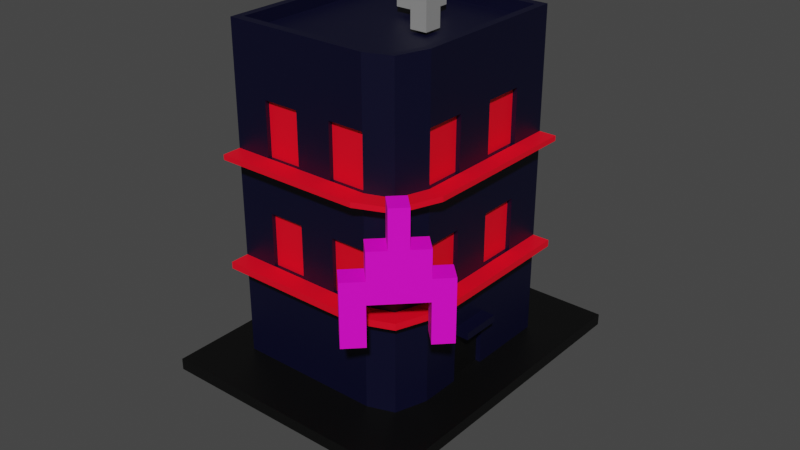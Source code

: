 # Source: building17.blend  (saved by Blender 2.83.19; exported with 4.5.12 LTS)
import bpy
from mathutils import Matrix  # noqa: F401  (used for matrix-valued properties, if any)

bpy.ops.wm.read_factory_settings(use_empty=True)
scene = bpy.context.scene
scene.name = 'Scene'

# ---- collections
col_collection = bpy.data.collections.new('Collection'); scene.collection.children.link(col_collection)

# ---- materials (node trees are filled in below, after node groups)
mat_material_001 = bpy.data.materials.new('Material.001')
mat_material_001.use_transparent_shadow = False
mat_material_003 = bpy.data.materials.new('Material.003')
mat_material_003.use_transparent_shadow = False
mat_material_004 = bpy.data.materials.new('Material.004')
mat_material_004.use_transparent_shadow = False
mat_material_005 = bpy.data.materials.new('Material.005')
mat_material_005.use_transparent_shadow = False
mat_material_006 = bpy.data.materials.new('Material.006')
mat_material_006.use_transparent_shadow = False

# ---- material node trees
mat_material_001.use_nodes = True; mat_material_001.node_tree.nodes.clear()
_N = mat_material_001.node_tree.nodes; _L = mat_material_001.node_tree.links
n0 = _N.new('ShaderNodeBsdfPrincipled'); n0.name = 'Principled BSDF'; n0.location = (10, 300)
n0.distribution = 'GGX'
n0.subsurface_method = 'BURLEY'
n0.inputs[0].default_value = (7.743e-06, 0.000253, 0.01739, 1.0)
n0.inputs[3].default_value = 1.45
n0.inputs[27].default_value = (0.0, 0.0, 0.0, 1.0)
n0.inputs[28].default_value = 1.0
n1 = _N.new('ShaderNodeOutputMaterial'); n1.name = 'Material Output'; n1.location = (300, 300)
_L.new(n0.outputs[0], n1.inputs[0])
n1.is_active_output = True
mat_material_003.use_nodes = True; mat_material_003.node_tree.nodes.clear()
_N = mat_material_003.node_tree.nodes; _L = mat_material_003.node_tree.links
n0 = _N.new('ShaderNodeBsdfPrincipled'); n0.name = 'Principled BSDF'; n0.location = (10, 300)
n0.distribution = 'GGX'
n0.subsurface_method = 'BURLEY'
n0.inputs[0].default_value = (1.0, 0.0, 0.01666, 1.0)
n0.inputs[3].default_value = 1.45
n0.inputs[27].default_value = (0.0, 0.0, 0.0, 1.0)
n0.inputs[28].default_value = 1.0
n1 = _N.new('ShaderNodeOutputMaterial'); n1.name = 'Material Output'; n1.location = (300, 300)
_L.new(n0.outputs[0], n1.inputs[0])
n1.is_active_output = True
mat_material_004.use_nodes = True; mat_material_004.node_tree.nodes.clear()
_N = mat_material_004.node_tree.nodes; _L = mat_material_004.node_tree.links
n0 = _N.new('ShaderNodeBsdfPrincipled'); n0.name = 'Principled BSDF'; n0.location = (10, 300)
n0.distribution = 'GGX'
n0.subsurface_method = 'BURLEY'
n0.inputs[0].default_value = (1.0, 0.0, 0.7532, 1.0)
n0.inputs[3].default_value = 1.45
n0.inputs[27].default_value = (0.0, 0.0, 0.0, 1.0)
n0.inputs[28].default_value = 1.0
n1 = _N.new('ShaderNodeOutputMaterial'); n1.name = 'Material Output'; n1.location = (300, 300)
_L.new(n0.outputs[0], n1.inputs[0])
n1.is_active_output = True
mat_material_005.use_nodes = True; mat_material_005.node_tree.nodes.clear()
_N = mat_material_005.node_tree.nodes; _L = mat_material_005.node_tree.links
n0 = _N.new('ShaderNodeBsdfPrincipled'); n0.name = 'Principled BSDF'; n0.location = (10, 300)
n0.distribution = 'GGX'
n0.subsurface_method = 'BURLEY'
n0.inputs[0].default_value = (0.0, 0.0, 0.0, 1.0)
n0.inputs[3].default_value = 1.45
n0.inputs[27].default_value = (0.0, 0.0, 0.0, 1.0)
n0.inputs[28].default_value = 1.0
n1 = _N.new('ShaderNodeOutputMaterial'); n1.name = 'Material Output'; n1.location = (300, 300)
_L.new(n0.outputs[0], n1.inputs[0])
n1.is_active_output = True
mat_material_006.use_nodes = True; mat_material_006.node_tree.nodes.clear()
_N = mat_material_006.node_tree.nodes; _L = mat_material_006.node_tree.links
n0 = _N.new('ShaderNodeBsdfPrincipled'); n0.name = 'Principled BSDF'; n0.location = (10, 300)
n0.distribution = 'GGX'
n0.subsurface_method = 'BURLEY'
n0.inputs[0].default_value = (0.281, 0.281, 0.281, 1.0)
n0.inputs[3].default_value = 1.45
n0.inputs[27].default_value = (0.0, 0.0, 0.0, 1.0)
n0.inputs[28].default_value = 1.0
n1 = _N.new('ShaderNodeOutputMaterial'); n1.name = 'Material Output'; n1.location = (300, 300)
_L.new(n0.outputs[0], n1.inputs[0])
n1.is_active_output = True

# ---- world
world_world = bpy.data.worlds.new('World'); scene.world = world_world
world_world.use_nodes = True; world_world.node_tree.nodes.clear()
_N = world_world.node_tree.nodes; _L = world_world.node_tree.links
n0 = _N.new('ShaderNodeOutputWorld'); n0.name = 'World Output'; n0.location = (300, 300)
n1 = _N.new('ShaderNodeBackground'); n1.name = 'Background'; n1.location = (10, 300)
n1.inputs[0].default_value = (0.05088, 0.05088, 0.05088, 1.0)
_L.new(n1.outputs[0], n0.inputs[0])
n0.is_active_output = True
world_world.color = (0.05088, 0.05088, 0.05088)
world_world.use_sun_shadow = False
world_world.sun_shadow_jitter_overblur = 0.0

# ---- meshes
me_cube_005 = bpy.data.meshes.new('Cube.005')
me_cube_005.from_pydata([(-1.438, 1.556, -1.054), (-1.438, -1.652, -1.054), (-1.438, 1.556, -0.9815), (1.469, 1.556, -1.054), (-0.422, 0.4346, -1.703), (-0.422, -0.5303, -1.703), (0.4526, 0.4346, -1.703), (0.4526, -0.5303, -1.703), (1.469, -1.652, -1.054), (1.469, -1.652, -0.9815), (-1.438, -1.652, -0.9815), (1.469, 1.556, -0.9815), (0.6393, 1.367, -0.1353), (0.6393, 1.367, 0.0002599), (0.8086, 1.215, -0.1353), (0.8086, 1.215, 0.0002599), (0.8086, 1.519, -0.1353), (0.8086, 1.519, 0.0002599), (0.9779, 1.367, -0.1353), (0.9779, 1.367, 0.0002599), (1.377, 0.7042, 0.0002599), (1.377, 0.7042, -0.1353), (1.546, 0.8562, -0.1353), (1.546, 0.8562, 0.0002599), (1.39, 0.9968, 0.0002599), (1.22, 0.8448, 0.0002599), (1.22, 0.8448, -0.1353), (1.39, 0.9968, -0.1353), (0.8086, 1.215, -0.3852), (0.6393, 1.367, -0.3852), (0.9779, 1.367, -0.3852), (0.8086, 1.519, -0.3852), (1.546, 0.8562, -0.3852), (1.377, 0.7042, -0.3852), (1.39, 0.9968, -0.3852), (1.22, 0.8448, -0.3852), (1.083, 0.968, 0.0002599), (0.9459, 1.091, 0.0002599), (1.083, 0.968, -0.1353), (0.9459, 1.091, -0.1353), (1.115, 1.243, -0.1353), (1.252, 1.12, -0.1353), (0.8086, 1.215, 0.1672), (0.9779, 1.367, 0.1672), (0.9459, 1.091, 0.1672), (1.252, 1.12, 0.1672), (1.39, 0.9968, 0.1672), (1.22, 0.8448, 0.1672), (1.083, 0.968, 0.1672), (1.115, 1.243, 0.1672), (1.083, 0.968, 0.3982), (0.9459, 1.091, 0.3982), (1.115, 1.243, 0.3982), (1.252, 1.12, 0.3982), (1.071, 0.9792, -0.01206), (0.9583, 1.08, -0.01206), (1.071, 0.9792, -0.123), (0.9583, 1.08, -0.123), (-1.0, -1.0, 1.0), (-1.0, 1.0, 1.0), (1.0, -1.0, 1.0), (0.8848, 0.9103, 1.0), (-1.0, -0.6, 1.0), (-1.0, -0.2, 1.0), (-1.0, 0.2, 1.0), (-1.0, 0.6, 1.0), (1.0, 0.6, 1.0), (1.0, 0.2, 1.0), (1.0, -0.2, 1.0), (1.0, -0.6, 1.0), (-0.6, 1.0, 1.0), (-0.2, 1.0, 1.0), (0.2, 1.0, 1.0), (0.6, 1.0, 1.0), (0.6, -1.0, 1.0), (0.2, -1.0, 1.0), (-0.2, -1.0, 1.0), (-0.6, -1.0, 1.0), (0.2, 0.6, 1.0), (0.2, 0.2, 1.0), (0.6, 0.2, 1.0), (-0.6, -0.2, 1.0), (-0.2, -0.2, 1.0), (0.2, -0.2, 1.0), (0.6, -0.2, 1.0), (-0.2, -0.6, 1.0), (0.2, -0.6, 1.0), (-1.0, -1.0, -0.6667), (-1.0, -1.0, -0.3333), (-1.0, -1.0, 2.98e-08), (-1.0, -1.0, 0.3333), (-1.0, -1.0, 0.6667), (-1.0, 1.0, 0.6667), (-1.0, 1.0, 0.3333), (-1.0, 1.0, -2.98e-08), (-1.0, 1.0, -0.3333), (-1.0, 1.0, -0.6667), (0.8848, 0.9103, 0.6667), (0.8848, 0.9103, 0.3333), (0.8848, 0.9103, -2.98e-08), (0.8848, 0.9103, -0.3333), (0.8848, 0.9103, -0.6667), (1.0, -1.0, 0.6667), (1.0, -1.0, 0.3333), (1.0, -1.0, -2.98e-08), (1.0, -1.0, -0.3333), (1.0, -1.0, -0.6667), (1.0, 0.6, 0.6667), (1.0, 0.6, 0.3333), (1.0, 0.6, -2.98e-08), (1.0, 0.6, -0.3333), (1.0, 0.6, -0.6667), (1.0, 0.2, 0.6667), (1.0, 0.2, 0.3333), (1.0, 0.2, -2.98e-08), (1.0, 0.2, -0.3333), (1.0, 0.2, -0.6667), (1.0, -0.2, 0.6667), (1.0, -0.2, 0.3333), (1.0, -0.2, -2.98e-08), (1.0, -0.2, -0.3333), (1.0, -0.2, -0.6667), (1.0, -0.6, 0.6667), (1.0, -0.6, 0.3333), (1.0, -0.6, -2.98e-08), (1.0, -0.6, -0.3333), (0.6, -1.0, 0.6667), (0.6, -1.0, 0.3333), (0.6, -1.0, -2.98e-08), (0.6, -1.0, -0.3333), (0.2, -1.0, 0.6667), (0.2, -1.0, 0.3333), (0.2, -1.0, -2.98e-08), (0.2, -1.0, -0.3333), (0.2, -1.0, -0.6667), (-0.2, -1.0, 0.6667), (-0.2, -1.0, 0.3333), (-0.2, -1.0, -2.98e-08), (-0.2, -1.0, -0.3333), (-0.2, -1.0, -0.6667), (-0.6, -1.0, 0.6667), (-0.6, -1.0, 0.3333), (-0.6, -1.0, -2.98e-08), (-0.6, -1.0, -0.3333), (-0.6, 1.0, 0.6667), (-0.6, 1.0, 0.3333), (-0.6, 1.0, -2.98e-08), (-0.6, 1.0, -0.3333), (-0.2, 1.0, 0.6667), (-0.2, 1.0, 0.3333), (-0.2, 1.0, -2.98e-08), (-0.2, 1.0, -0.3333), (0.2, 1.0, 0.6667), (0.2, 1.0, 0.3333), (0.2, 1.0, -2.98e-08), (0.2, 1.0, -0.3333), (0.6, 1.0, 0.6667), (0.6, 1.0, 0.3333), (0.6, 1.0, -2.98e-08), (0.6, 1.0, -0.3333), (0.6, 1.0, -0.6667), (-1.0, -1.0, -0.3742), (-1.0, 1.0, -0.3742), (0.8848, 0.9103, -0.3742), (1.0, -1.0, -0.3742), (1.0, 0.6, -0.3742), (1.0, 0.2, -0.3742), (1.0, -0.2, -0.3742), (1.0, -0.6, -0.3742), (0.2, -1.0, -0.3742), (-0.2, -1.0, -0.3742), (-0.6, 1.0, -0.3742), (-0.2, 1.0, -0.3742), (0.2, 1.0, -0.3742), (0.6, 1.0, -0.3742), (-1.0, -1.0, 0.3019), (-1.0, 1.0, 0.3019), (0.8848, 0.9103, 0.3019), (1.0, -1.0, 0.3019), (1.0, 0.6, 0.3019), (1.0, 0.2, 0.3019), (1.0, -0.2, 0.3019), (1.0, -0.6, 0.3019), (0.2, -1.0, 0.3019), (-0.2, -1.0, 0.3019), (-0.6, 1.0, 0.3019), (-0.2, 1.0, 0.3019), (0.2, 1.0, 0.3019), (0.6, 1.0, 0.3019), (0.2, 1.188, -0.3333), (0.6286, 1.186, -0.3333), (0.2, 1.188, 0.3333), (0.6286, 1.186, 0.3333), (-0.2, 1.188, -0.3333), (-0.2, 1.188, 0.3333), (-0.6, 1.188, -0.3333), (-0.6, 1.188, 0.3333), (-1.0, 1.188, -0.3333), (-1.0, 1.188, 0.3333), (1.188, -0.2, -0.3333), (1.188, -0.6, -0.3333), (1.188, -0.2, 0.3333), (1.188, -0.6, 0.3333), (1.188, 0.2, -0.3333), (1.188, 0.2, 0.3333), (1.185, 0.6332, -0.3333), (1.185, 0.6332, 0.3333), (1.014, 1.046, -0.3333), (1.188, -1.0, -0.3333), (1.188, -1.0, 0.3333), (-1.0, 1.188, -0.3742), (1.014, 1.046, -0.3742), (1.188, -1.0, -0.3742), (1.185, 0.6332, -0.3742), (1.188, 0.2, -0.3742), (1.188, -0.2, -0.3742), (1.188, -0.6, -0.3742), (-0.6, 1.188, -0.3742), (-0.2, 1.188, -0.3742), (0.2, 1.188, -0.3742), (0.6286, 1.186, -0.3742), (-1.0, 1.188, 0.3019), (1.188, -1.0, 0.3019), (1.185, 0.6332, 0.3019), (1.188, 0.2, 0.3019), (1.188, -0.2, 0.3019), (1.188, -0.6, 0.3019), (-0.6, 1.188, 0.3019), (-0.2, 1.188, 0.3019), (0.2, 1.188, 0.3019), (0.6286, 1.186, 0.3019), (1.0, -0.9201, 1.0), (-1.0, -0.9201, 1.0), (0.6, -0.9201, 1.0), (0.2, -0.9201, 1.0), (-0.2, -0.9201, 1.0), (-0.6, -0.9201, 1.0), (1.0, -0.9201, -0.3333), (1.0, -0.9201, 0.3333), (1.0, -0.9201, -0.3742), (1.0, -0.9201, 0.3019), (1.188, -0.9201, -0.3333), (1.188, -0.9201, 0.3333), (1.188, -0.9201, -0.3742), (1.188, -0.9201, 0.3019), (-1.0, 0.9178, 1.0), (0.9085, 0.8465, 1.0), (0.6, 0.9178, 1.0), (0.2, 0.9178, 1.0), (-0.2, 0.9178, 1.0), (-0.6, 0.9178, 1.0), (0.9085, 0.8465, -0.6667), (0.9085, 0.8465, -0.3333), (0.9085, 0.8465, -2.98e-08), (0.9085, 0.8465, 0.3333), (0.9085, 0.8465, 0.6667), (0.9085, 0.8465, -0.3742), (0.9085, 0.8465, 0.3019), (1.049, 0.9615, -0.3333), (1.049, 0.9615, 0.3333), (1.049, 0.9615, -0.3742), (1.049, 0.9615, 0.3019), (0.8272, 0.9284, 1.0), (0.9191, 0.6, 1.0), (0.9191, 0.2, 1.0), (0.9191, -0.2, 1.0), (0.9191, -0.6, 1.0), (0.9191, -1.0, 1.0), (0.9191, -1.0, 0.6667), (0.8272, 0.9284, -0.6667), (0.8272, 0.9284, -0.3333), (0.8272, 0.9284, -2.98e-08), (0.8272, 0.9284, 0.3333), (0.8272, 0.9284, 0.6667), (0.8272, 0.9284, -0.3742), (0.8272, 0.9284, 0.3019), (0.9363, 1.075, -0.3333), (0.9363, 1.075, 0.3333), (0.9363, 1.075, -0.3742), (0.9363, 1.075, 0.3019), (0.9191, -0.9201, 1.0), (0.8461, 0.8609, 1.0), (-0.9183, -1.0, 1.0), (-0.9183, 1.0, 1.0), (-0.9183, 0.6, 1.0), (-0.9183, 0.2, 1.0), (-0.9183, -0.2, 1.0), (-0.9183, -0.6, 1.0), (-0.9183, 1.0, -0.3333), (-0.9183, 1.0, 0.3333), (-0.9183, -1.0, 0.6667), (-0.9183, 1.0, -0.3742), (-0.9183, 1.0, 0.3019), (-0.9183, 1.188, -0.3333), (-0.9183, 1.188, 0.3333), (-0.9183, 1.188, -0.3742), (-0.9183, 1.188, 0.3019), (-0.9183, -0.9201, 1.0), (-0.9183, 0.9178, 1.0), (-1.0, 0.9178, 1.075), (-1.0, 1.0, 1.075), (0.8272, 0.9284, 1.075), (0.8848, 0.9103, 1.075), (1.0, -0.9201, 1.075), (1.0, -1.0, 1.075), (-0.9183, -1.0, 1.075), (-1.0, -1.0, 1.075), (-1.0, -0.9201, 1.075), (-1.0, -0.6, 1.075), (-1.0, -0.2, 1.075), (-1.0, 0.2, 1.075), (-1.0, 0.6, 1.075), (0.9085, 0.8465, 1.075), (1.0, 0.6, 1.075), (1.0, 0.2, 1.075), (1.0, -0.2, 1.075), (1.0, -0.6, 1.075), (0.9191, 0.6, 1.075), (0.9191, 0.2, 1.075), (0.9191, -0.2, 1.075), (0.9191, -0.6, 1.075), (-0.9183, 1.0, 1.075), (-0.6, 1.0, 1.075), (-0.2, 1.0, 1.075), (0.2, 1.0, 1.075), (0.6, 1.0, 1.075), (0.9191, -1.0, 1.075), (0.6, -1.0, 1.075), (0.2, -1.0, 1.075), (-0.2, -1.0, 1.075), (-0.6, -1.0, 1.075), (0.6, -0.9201, 1.075), (0.2, -0.9201, 1.075), (-0.2, -0.9201, 1.075), (-0.6, -0.9201, 1.075), (0.9191, -0.9201, 1.075), (-0.9183, -0.9201, 1.075), (0.6, 0.9178, 1.075), (0.2, 0.9178, 1.075), (-0.2, 0.9178, 1.075), (-0.6, 0.9178, 1.075), (0.8461, 0.8609, 1.075), (-0.9183, 0.9178, 1.075), (-0.9183, 0.6, 1.075), (-0.9183, 0.2, 1.075), (-0.9183, -0.2, 1.075), (-0.9183, -0.6, 1.075), (0.9487, 0.6, 0.6667), (0.9487, 0.6, 0.3333), (0.9487, 0.6, -2.98e-08), (0.9487, 0.6, -0.3333), (0.9487, 0.2, 0.6667), (0.9487, 0.2, 0.3333), (0.9487, 0.2, -2.98e-08), (0.9487, 0.2, -0.3333), (0.9487, -0.2, 0.6667), (0.9487, -0.2, 0.3333), (0.9487, -0.2, -2.98e-08), (0.9487, -0.2, -0.3333), (0.9487, -0.6, 0.6667), (0.9487, -0.6, 0.3333), (0.9487, -0.6, -2.98e-08), (0.9487, -0.6, -0.3333), (-0.6, 0.9573, 0.6667), (-0.6, 0.9573, 0.3333), (-0.6, 0.9573, -2.98e-08), (-0.6, 0.9573, -0.3333), (-0.2, 0.9573, 0.6667), (-0.2, 0.9573, 0.3333), (-0.2, 0.9573, -2.98e-08), (-0.2, 0.9573, -0.3333), (0.2, 0.9573, 0.6667), (0.2, 0.9573, 0.3333), (0.2, 0.9573, -2.98e-08), (0.2, 0.9573, -0.3333), (0.6, 0.9573, 0.6667), (0.6, 0.9573, 0.3333), (0.6, 0.9573, -2.98e-08), (0.6, 0.9573, -0.3333), (0.9419, 0.2, -0.6667), (0.9419, -0.2, -0.6667), (-1.0, 1.0, -0.621), (0.8848, 0.9103, -0.621), (1.0, -1.0, -0.621), (1.0, 0.6, -0.621), (1.0, 0.2, -0.621), (1.0, -0.2, -0.621), (0.2, -1.0, -0.621), (-0.2, -1.0, -0.621), (0.6, 1.0, -0.621), (-1.0, -1.0, -0.621), (0.9085, 0.8465, -0.621), (0.8272, 0.9284, -0.621), (1.156, 0.2, -0.621), (1.156, 0.2, -0.6667), (1.156, -0.2, -0.621), (1.156, -0.2, -0.6667), (0.6, -0.9395, 0.6667), (0.6, -0.9395, 0.3333), (0.6, -0.9395, -2.98e-08), (0.6, -0.9395, -0.3333), (0.2, -0.9395, 0.6667), (0.2, -0.9395, 0.3333), (0.2, -0.9395, -2.98e-08), (0.2, -0.9395, -0.3333), (-0.2, -0.9395, 0.6667), (-0.2, -0.9395, 0.3333), (-0.2, -0.9395, -2.98e-08), (-0.2, -0.9395, -0.3333), (-0.6, -0.9395, 0.6667), (-0.6, -0.9395, 0.3333), (-0.6, -0.9395, -2.98e-08), (-0.6, -0.9395, -0.3333), (-0.07712, -0.3229, 1.0), (0.07712, -0.3229, 1.0), (-0.07712, -0.4771, 1.0), (0.07712, -0.4771, 1.0), (-0.07712, -0.3229, 1.044), (0.07712, -0.3229, 1.044), (-0.07712, -0.4771, 1.044), (0.07712, -0.4771, 1.044), (-0.1617, -0.2383, 1.044), (0.1617, -0.2383, 1.044), (-0.1617, -0.5617, 1.044), (0.1617, -0.5617, 1.044), (-0.1617, -0.2383, 1.269), (0.1617, -0.2383, 1.269), (-0.1617, -0.5617, 1.269), (0.1617, -0.5617, 1.269), (0.3533, 0.04669, 1.0), (0.4467, 0.04669, 1.0), (0.3533, -0.04669, 1.0), (0.4467, -0.04669, 1.0), (0.3533, 0.04669, 1.018), (0.4467, 0.04669, 1.018), (0.3533, -0.04669, 1.018), (0.4467, -0.04669, 1.018), (0.3076, 0.09241, 1.018), (0.4924, 0.09241, 1.018), (0.3076, -0.09241, 1.018), (0.4924, -0.09241, 1.018), (0.3076, 0.09241, 1.287), (0.4924, 0.09241, 1.287), (0.3076, -0.09241, 1.287), (0.4924, -0.09241, 1.287), (0.9833, 1.058, 0.3333), (1.025, 1.02, 0.3333), (1.006, 1.037, 0.3333), (1.025, 1.02, 0.3019), (1.006, 1.037, 0.3019), (0.9833, 1.058, 0.3019), (0.7992, 0.9372, -0.01206), (0.8272, 0.9284, -0.01206), (0.8848, 0.9103, -0.01206), (0.7992, 0.9372, -0.123), (0.8272, 0.9284, -0.123), (0.9121, 0.8368, -0.01206), (0.9085, 0.8465, -0.01206), (0.9121, 0.8368, -0.123), (0.9085, 0.8465, -0.123), (0.8848, 0.9103, -0.123), (1.0, 0.2, -0.9815), (1.0, 0.6, -0.9815), (1.0, -0.6, -0.9815), (1.0, -0.2, -0.9815), (1.0, -1.0, -0.9815), (0.9191, -1.0, -0.9815), (0.9419, 0.2, -0.9815), (1.0, -0.9201, -0.9815), (0.9085, 0.8465, -0.9815), (0.9419, -0.2, -0.9815), (0.8848, 0.9103, -0.9815), (0.6, -1.0, -0.9815), (0.2, -1.0, -0.9815), (-0.2, -1.0, -0.9815), (-0.6, -1.0, -0.9815), (0.6, 1.0, -0.9815), (0.2, 1.0, -0.9815), (-0.2, 1.0, -0.9815), (0.8272, 0.9284, -0.9815), (-1.0, 0.6, -0.9815), (-1.0, 0.2, -0.9815), (-1.0, -0.2, -0.9815), (-1.0, -0.6, -0.9815), (-1.0, -0.9201, -0.9815), (-1.0, -1.0, -0.9815), (-0.9183, -1.0, -0.9815), (-0.6, 1.0, -0.9815), (-0.9183, 1.0, -0.9815), (-1.0, 0.9178, -0.9815), (-1.0, 1.0, -0.9815)], [], [(0, 4, 5, 1), (0, 1, 10, 2), (3, 0, 2, 11), (3, 6, 4, 0), (5, 4, 6, 7), (8, 7, 6, 3), (1, 5, 7, 8), (1, 8, 9, 10), (8, 3, 11, 9), (9, 11, 462, 461, 467, 470, 464, 463, 468, 465, 466, 472, 473, 474, 475, 486, 485, 10), (25, 20, 23, 24), (22, 23, 20, 21, 33, 32), (19, 17, 13, 15), (288, 147, 151, 155, 159, 190, 189, 193, 195, 293, 197, 95), (15, 42, 43, 19), (28, 29, 31, 30), (34, 32, 33, 35), (14, 28, 30, 18), (27, 34, 35, 26), (12, 13, 17, 16, 31, 29), (21, 20, 25, 36, 38, 26, 35, 33), (38, 56, 57, 39), (16, 17, 19, 43, 49, 52, 53, 45, 46, 24, 23, 22, 32, 34, 27, 41, 40, 18, 30, 31), (48, 47, 46, 45), (42, 44, 49, 43), (45, 53, 50, 48), (24, 46, 47, 25), (15, 13, 12, 29, 28, 14, 39, 37), (51, 50, 53, 52), (48, 50, 446, 448, 449, 450, 51, 44), (44, 51, 52, 49), (57, 454, 451, 55), (37, 55, 54, 36), (39, 57, 55, 37), (36, 54, 56, 38), (55, 451, 452, 453, 457, 456, 54), (54, 456, 458, 56), (56, 458, 459, 460, 455, 454, 57), (98, 97, 61, 246, 255, 254), (69, 68, 67, 66, 313, 314, 315, 316, 303, 304, 60, 231), (82, 85, 415, 413), (245, 59, 92, 93, 176, 94, 95, 162, 381, 96, 490, 489, 480, 481, 482, 483, 484, 485, 87, 390, 161, 88, 89, 175, 90, 91, 58, 232, 62, 63, 64, 65), (83, 84, 432, 431), (266, 265, 264, 80, 84, 83, 86, 234, 233, 280), (247, 281, 341, 337), (281, 263, 317, 341), (144, 148, 367, 363), (153, 152, 371, 372), (149, 145, 364, 368), (158, 159, 378, 377), (137, 142, 411, 407), (143, 138, 408, 412), (140, 141, 410, 409), (127, 126, 397, 398), (107, 112, 351, 347), (120, 119, 357, 358), (256, 163, 211, 260), (257, 177, 449, 448, 261), (158, 188, 275, 271, 452, 451, 454, 455, 270, 159), (113, 108, 348, 352), (109, 114, 353, 349), (99, 177, 257, 253, 457, 453), (188, 187, 186, 185, 292, 176, 221, 296, 227, 228, 229, 230), (191, 192, 230, 229, 228, 227, 296, 221, 198, 294, 196, 194), (270, 455, 460, 100), (157, 156, 73, 262, 273, 272), (260, 258, 205, 213), (261, 259, 206, 223), (167, 166, 165, 213, 214, 215, 216, 243, 212, 164, 239, 168), (181, 180, 179, 223, 224, 225, 226, 244, 222, 178, 240, 182), (278, 276, 207, 211), (279, 277, 445, 450), (199, 200, 241, 208, 212, 243, 216, 215, 214, 213, 205, 203), (176, 93, 198, 221), (162, 95, 197, 210), (201, 202, 242, 209, 222, 244, 226, 225, 224, 223, 206, 204), (103, 178, 222, 209), (252, 110, 205, 258), (105, 164, 212, 208), (270, 100, 207, 276), (254, 108, 206, 259), (272, 98, 447, 445, 277), (275, 188, 230, 279), (274, 174, 220, 278), (189, 190, 220, 219, 218, 217, 295, 210, 197, 293, 195, 193), (110, 115, 120, 125, 237, 105, 208, 241, 200, 199, 203, 205), (41, 27, 26, 38, 39, 14, 18, 40), (108, 113, 118, 123, 238, 103, 209, 242, 202, 201, 204, 206), (291, 171, 172, 173, 174, 389, 160, 476, 477, 478, 487, 488, 490, 96, 381, 162), (82, 81, 286, 287, 297, 236, 235, 234, 86, 85), (98, 254, 259, 446, 447), (100, 252, 258, 207), (211, 207, 258, 260), (271, 275, 177, 99, 453, 452), (255, 246, 66, 107, 108, 254), (100, 460, 459, 252), (179, 257, 261, 223), (165, 256, 260, 213), (283, 59, 300, 321, 322, 323, 324, 325, 73, 72, 71, 70), (264, 265, 266, 280, 335, 320, 319, 318, 317, 263), (163, 274, 278, 211), (177, 275, 279, 450, 449), (157, 272, 277, 192), (159, 270, 276, 190), (230, 192, 277, 279), (220, 190, 276, 278), (389, 174, 274, 392, 269, 479, 476, 160), (273, 262, 61, 97, 98, 272), (170, 138, 143, 142, 137, 184, 136, 141, 140, 290, 91, 90, 175, 89, 88, 161, 390, 87, 485, 486, 475, 474, 139, 388), (289, 145, 149, 153, 157, 192, 191, 194, 196, 294, 198, 93), (174, 173, 172, 171, 291, 162, 210, 295, 217, 218, 219, 220), (129, 133, 169, 387, 134, 473, 472, 466, 465, 106, 383, 164, 105, 104, 178, 103, 102, 268, 126, 127, 131, 183, 132, 128), (231, 60, 102, 103, 238, 123, 122, 117, 118, 113, 112, 107, 66, 67, 68, 69), (80, 264, 263, 281, 247, 248, 78, 79), (262, 73, 325, 301), (336, 307, 306, 305, 330, 329, 328, 327, 326, 304, 303, 335, 331, 332, 333, 334), (248, 247, 337, 338, 339, 340, 342, 298, 250, 249), (301, 325, 337, 341), (302, 301, 341, 312), (320, 335, 303, 316, 315, 314, 313, 317, 318, 319), (312, 341, 317, 313), (236, 297, 336, 334, 333, 332, 331, 335, 280, 233, 234, 235), (61, 262, 301, 302), (76, 75, 74, 267, 60, 304, 326, 327, 328, 329, 330, 305, 306, 58, 282, 77), (246, 61, 302, 312), (287, 286, 285, 284, 298, 342, 343, 344, 345, 346, 336, 297), (342, 299, 311, 310, 309, 308, 307, 336, 346, 345, 344, 343), (66, 246, 312, 313), (323, 322, 321, 300, 299, 342, 340, 339, 338, 337, 325, 324), (63, 62, 232, 58, 306, 307, 308, 309, 310, 311, 299, 300, 59, 245, 65, 64), (358, 357, 361, 362), (356, 355, 359, 360), (350, 349, 353, 354), (348, 347, 351, 352), (112, 113, 352, 351), (125, 120, 358, 362), (114, 115, 354, 353), (108, 107, 347, 348), (122, 123, 360, 359), (119, 124, 361, 357), (123, 118, 356, 360), (115, 110, 350, 354), (110, 109, 349, 350), (124, 125, 362, 361), (117, 122, 359, 355), (118, 117, 355, 356), (374, 373, 377, 378), (372, 371, 375, 376), (366, 365, 369, 370), (364, 363, 367, 368), (155, 154, 373, 374), (148, 149, 368, 367), (159, 155, 374, 378), (154, 158, 377, 373), (150, 151, 370, 369), (157, 153, 372, 376), (145, 144, 363, 364), (156, 157, 376, 375), (151, 147, 366, 370), (152, 156, 375, 371), (146, 150, 369, 365), (147, 146, 365, 366), (121, 464, 470, 380), (116, 121, 380, 379), (116, 385, 393, 394), (394, 393, 395, 396), (385, 386, 395, 393), (386, 121, 396, 395), (121, 116, 394, 396), (408, 407, 411, 412), (406, 405, 409, 410), (400, 399, 403, 404), (398, 397, 401, 402), (129, 128, 399, 400), (142, 143, 412, 411), (136, 135, 405, 406), (141, 136, 406, 410), (133, 129, 400, 404), (135, 140, 409, 405), (128, 132, 403, 399), (138, 137, 407, 408), (130, 131, 402, 401), (131, 127, 398, 402), (126, 130, 401, 397), (132, 133, 404, 403), (416, 414, 418, 420), (86, 83, 414, 416), (85, 86, 416, 415), (83, 82, 413, 414), (417, 419, 423, 421), (414, 413, 417, 418), (413, 415, 419, 417), (415, 416, 420, 419), (423, 424, 428, 427), (419, 420, 424, 423), (420, 418, 422, 424), (418, 417, 421, 422), (426, 425, 427, 428), (424, 422, 426, 428), (422, 421, 425, 426), (421, 423, 427, 425), (429, 431, 435, 433), (79, 83, 431, 429), (80, 79, 429, 430), (84, 80, 430, 432), (436, 434, 438, 440), (431, 432, 436, 435), (432, 430, 434, 436), (430, 429, 433, 434), (440, 438, 442, 444), (434, 433, 437, 438), (433, 435, 439, 437), (435, 436, 440, 439), (442, 441, 443, 444), (438, 437, 441, 442), (437, 439, 443, 441), (439, 440, 444, 443), (448, 446, 259, 261), (51, 450, 445, 447, 446, 50), (467, 461, 116, 379), (392, 274, 163, 382, 101, 471, 479, 269), (283, 70, 71, 72, 73, 156, 152, 153, 149, 148, 144, 145, 289, 93, 92, 59), (382, 163, 256, 391, 251, 469, 471, 101), (391, 256, 165, 384, 111, 462, 469, 251), (252, 459, 458, 456, 457, 253, 257, 179, 109, 110), (239, 164, 383, 106, 465, 468, 463, 464, 121, 386, 385, 116, 461, 462, 111, 384, 165, 166, 167, 168), (470, 467, 379, 380), (10, 485, 484, 483, 482, 481, 480, 489, 490, 488, 487, 478, 477, 476, 479, 471, 469, 462, 11, 2), (151, 150, 146, 147, 288, 95, 94, 176, 292, 185, 186, 187, 188, 158, 154, 155), (115, 114, 109, 179, 180, 181, 182, 240, 178, 104, 105, 237, 125, 124, 119, 120), (48, 44, 42, 15, 37, 36, 25, 47), (82, 83, 79, 78, 248, 249, 250, 298, 284, 285, 286, 81), (169, 133, 132, 183, 131, 130, 126, 268, 102, 60, 267, 74, 75, 76, 77, 282, 58, 91, 290, 140, 135, 136, 184, 137, 138, 170, 388, 139, 474, 473, 134, 387)])
me_cube_005.polygons.foreach_set('material_index', [3, 3, 3, 3, 3, 3, 3, 3, 3, 3, 2, 2, 2, 1, 2, 2, 2, 2, 2, 2, 2, 2, 2, 2, 2, 2, 2, 2, 2, 2, 2, 0, 2, 2, 2, 0, 0, 0, 0, 0, 0, 0, 0, 0, 0, 0, 0, 0, 0, 0, 0, 0, 0, 0, 0, 0, 1, 1, 0, 0, 0, 0, 1, 1, 0, 0, 1, 1, 1, 1, 1, 1, 1, 1, 1, 1, 1, 1, 1, 1, 1, 1, 1, 1, 1, 1, 2, 1, 0, 0, 1, 1, 1, 0, 0, 0, 1, 1, 0, 0, 1, 1, 1, 1, 1, 1, 0, 0, 0, 1, 1, 0, 0, 0, 0, 0, 0, 0, 0, 0, 0, 0, 0, 0, 0, 0, 0, 0, 0, 0, 1, 1, 1, 1, 0, 0, 0, 0, 0, 0, 0, 0, 0, 0, 0, 0, 1, 1, 1, 1, 0, 0, 0, 0, 0, 0, 0, 0, 0, 0, 0, 0, 0, 0, 0, 0, 0, 0, 0, 0, 0, 0, 0, 0, 0, 0, 0, 0, 0, 0, 0, 0, 0, 0, 0, 4, 0, 0, 0, 0, 4, 4, 4, 4, 0, 0, 0, 4, 4, 4, 4, 0, 0, 0, 0, 0, 4, 4, 0, 4, 0, 0, 0, 4, 4, 4, 4, 0, 2, 0, 0, 0, 0, 0, 0, 0, 3, 3, 0, 0, 2, 0, 0])
_uv = me_cube_005.uv_layers.new(name='UVMap')
_uv.uv.foreach_set('vector', [0.375, 0.0, 0.375, 0.0, 0.375, 0.25, 0.375, 0.25, 0.375, 0.0, 0.375, 0.25, 0.625, 0.25, 0.625, 0.0, 0.375, 0.75, 0.375, 1.0, 0.625, 1.0, 0.625, 0.75, 0.375, 0.75, 0.375, 0.75, 0.375, 1.0, 0.375, 1.0, 0.125, 0.5, 0.125, 0.75, 0.375, 0.75, 0.375, 0.5, 0.375, 0.5, 0.375, 0.5, 0.375, 0.75, 0.375, 0.75, 0.375, 0.25, 0.375, 0.25, 0.375, 0.5, 0.375, 0.5, 0.375, 0.25, 0.375, 0.5, 0.625, 0.5, 0.625, 0.25, 0.375, 0.5, 0.375, 0.75, 0.625, 0.75, 0.625, 0.5, 0.625, 0.5, 0.625, 0.75, 0.6653, 0.6755, 0.6653, 0.6443, 0.6703, 0.6443, 0.6703, 0.6131, 0.6653, 0.6131, 0.6653, 0.582, 0.6653, 0.557, 0.6653, 0.5508, 0.6723, 0.5508, 0.6997, 0.5508, 0.7341, 0.5508, 0.7685, 0.5508, 0.8029, 0.5508, 0.8303, 0.5508, 0.8373, 0.5508, 0.875, 0.5, 0.875, 0.5, 0.875, 0.5, 0.625, 0.5, 0.625, 0.5, 0.375, 0.5, 0.625, 0.5, 0.625, 0.25, 0.375, 0.25, 0.375, 0.25, 0.375, 0.5, 0.625, 0.5, 0.625, 0.75, 0.875, 0.75, 0.875, 0.5, 0.4583, 0.2602, 0.4583, 0.3, 0.4583, 0.35, 0.4583, 0.4, 0.4583, 0.45, 0.4583, 0.45, 0.4583, 0.4, 0.4583, 0.35, 0.4583, 0.3, 0.4583, 0.2602, 0.4583, 0.25, 0.4583, 0.25, 0.875, 0.5, 0.875, 0.5, 0.625, 0.5, 0.625, 0.5, 0.125, 0.5, 0.125, 0.75, 0.375, 0.75, 0.375, 0.5, 0.375, 0.5, 0.375, 0.5, 0.125, 0.5, 0.125, 0.5, 0.125, 0.5, 0.125, 0.5, 0.375, 0.5, 0.375, 0.5, 0.375, 0.5, 0.375, 0.5, 0.125, 0.5, 0.125, 0.5, 0.375, 1.0, 0.625, 1.0, 0.625, 0.75, 0.375, 0.75, 0.375, 0.75, 0.375, 1.0, 0.375, 0.25, 0.625, 0.25, 0.625, 0.25, 0.625, 0.25, 0.375, 0.25, 0.375, 0.25, 0.375, 0.25, 0.375, 0.25, 0.125, 0.5, 0.125, 0.5, 0.125, 0.5, 0.125, 0.5, 0.375, 0.75, 0.625, 0.75, 0.625, 0.5, 0.625, 0.5, 0.625, 0.5, 0.625, 0.5, 0.625, 0.5, 0.625, 0.5, 0.625, 0.5, 0.625, 0.5, 0.625, 0.5, 0.375, 0.5, 0.375, 0.5, 0.375, 0.5, 0.375, 0.5, 0.375, 0.5, 0.375, 0.5, 0.375, 0.5, 0.375, 0.5, 0.375, 0.75, 0.875, 0.5, 0.875, 0.5, 0.625, 0.5, 0.625, 0.5, 0.875, 0.5, 0.875, 0.5, 0.625, 0.5, 0.625, 0.5, 0.625, 0.5, 0.625, 0.5, 0.875, 0.5, 0.875, 0.5, 0.625, 0.5, 0.625, 0.5, 0.875, 0.5, 0.875, 0.5, 0.625, 0.25, 0.625, 0.0, 0.375, 0.0, 0.375, 0.0, 0.375, 0.25, 0.375, 0.25, 0.375, 0.25, 0.625, 0.25, 0.875, 0.5, 0.875, 0.5, 0.625, 0.5, 0.625, 0.5, 0.625, 0.25, 0.625, 0.25, 0.625, 0.25, 0.625, 0.25, 0.625, 0.25, 0.625, 0.25, 0.625, 0.25, 0.625, 0.25, 0.875, 0.5, 0.875, 0.5, 0.625, 0.5, 0.625, 0.5, 0.375, 0.25, 0.375, 0.25, 0.625, 0.25, 0.625, 0.25, 0.625, 0.25, 0.625, 0.25, 0.625, 0.25, 0.625, 0.25, 0.375, 0.25, 0.375, 0.25, 0.625, 0.25, 0.625, 0.25, 0.625, 0.25, 0.625, 0.25, 0.375, 0.25, 0.375, 0.25, 0.625, 0.25, 0.625, 0.25, 0.625, 0.25, 0.625, 0.25, 0.625, 0.25, 0.625, 0.25, 0.625, 0.25, 0.625, 0.25, 0.625, 0.25, 0.375, 0.25, 0.375, 0.25, 0.125, 0.5, 0.125, 0.5, 0.125, 0.5, 0.125, 0.5, 0.125, 0.5, 0.125, 0.5, 0.125, 0.5, 0.5417, 0.5, 0.5833, 0.5, 0.625, 0.5, 0.625, 0.5103, 0.5833, 0.5103, 0.5417, 0.5103, 0.625, 0.7, 0.625, 0.65, 0.625, 0.6, 0.625, 0.55, 0.625, 0.55, 0.625, 0.6, 0.625, 0.65, 0.625, 0.7, 0.625, 0.74, 0.625, 0.75, 0.625, 0.75, 0.625, 0.74, 0.775, 0.65, 0.775, 0.7, 0.775, 0.7, 0.775, 0.65, 0.625, 0.2397, 0.625, 0.25, 0.5833, 0.25, 0.5417, 0.25, 0.5377, 0.25, 0.5, 0.25, 0.4583, 0.25, 0.4532, 0.25, 0.4224, 0.25, 0.4167, 0.25, 0.3773, 0.25, 0.3773, 0.2397, 0.3773, 0.2, 0.3773, 0.15, 0.3773, 0.1, 0.3773, 0.05, 0.3773, 0.009983, 0.3773, 0.0, 0.4167, 0.0, 0.4224, 0.0, 0.4532, 0.0, 0.4583, 0.0, 0.5, 0.0, 0.5377, 0.0, 0.5417, 0.0, 0.5833, 0.0, 0.625, 0.0, 0.625, 0.009983, 0.625, 0.05, 0.625, 0.1, 0.625, 0.15, 0.625, 0.2, 0.725, 0.65, 0.675, 0.65, 0.675, 0.65, 0.725, 0.65, 0.6351, 0.7, 0.6351, 0.65, 0.6351, 0.6, 0.675, 0.6, 0.675, 0.65, 0.725, 0.65, 0.725, 0.7, 0.725, 0.74, 0.675, 0.74, 0.6351, 0.74, 0.675, 0.5103, 0.6351, 0.5103, 0.6351, 0.5103, 0.675, 0.5103, 0.6351, 0.5103, 0.6351, 0.55, 0.6351, 0.55, 0.6351, 0.5103, 0.5833, 0.3, 0.5833, 0.35, 0.5833, 0.35, 0.5833, 0.3, 0.5417, 0.4, 0.5833, 0.4, 0.5833, 0.4, 0.5417, 0.4, 0.5417, 0.35, 0.5417, 0.3, 0.5417, 0.3, 0.5417, 0.35, 0.5, 0.45, 0.4583, 0.45, 0.4583, 0.45, 0.5, 0.45, 0.5, 0.9, 0.5, 0.95, 0.5, 0.95, 0.5, 0.9, 0.4583, 0.95, 0.4583, 0.9, 0.4583, 0.9, 0.4583, 0.95, 0.5833, 0.95, 0.5417, 0.95, 0.5417, 0.95, 0.5833, 0.95, 0.5417, 0.8, 0.5833, 0.8, 0.5833, 0.8, 0.5417, 0.8, 0.5833, 0.55, 0.5833, 0.6, 0.5833, 0.6, 0.5833, 0.55, 0.4583, 0.65, 0.5, 0.65, 0.5, 0.65, 0.4583, 0.65, 0.4532, 0.5103, 0.4532, 0.5, 0.4532, 0.5, 0.4532, 0.5103, 0.5377, 0.5103, 0.5377, 0.5, 0.5377, 0.5, 0.5377, 0.5032, 0.5377, 0.5103, 0.5, 0.45, 0.5377, 0.45, 0.5377, 0.4899, 0.5, 0.4899, 0.4985, 0.4899, 0.4985, 0.485, 0.4846, 0.485, 0.4846, 0.4899, 0.4583, 0.4899, 0.4583, 0.45, 0.5417, 0.6, 0.5417, 0.55, 0.5417, 0.55, 0.5417, 0.6, 0.5, 0.55, 0.5, 0.6, 0.5, 0.6, 0.5, 0.55, 0.5, 0.5, 0.5377, 0.5, 0.5377, 0.5103, 0.5, 0.5103, 0.4985, 0.5103, 0.4985, 0.5, 0.5377, 0.45, 0.5377, 0.4, 0.5377, 0.35, 0.5377, 0.3, 0.5377, 0.2602, 0.5377, 0.25, 0.5377, 0.25, 0.5377, 0.2602, 0.5377, 0.3, 0.5377, 0.35, 0.5377, 0.4, 0.5377, 0.45, 0.5417, 0.4, 0.5417, 0.45, 0.5377, 0.45, 0.5377, 0.4, 0.5377, 0.35, 0.5377, 0.3, 0.5377, 0.2602, 0.5377, 0.25, 0.5417, 0.25, 0.5417, 0.2602, 0.5417, 0.3, 0.5417, 0.35, 0.4583, 0.4899, 0.4846, 0.4899, 0.4846, 0.5, 0.4583, 0.5, 0.5417, 0.45, 0.5833, 0.45, 0.625, 0.45, 0.625, 0.4899, 0.5833, 0.4899, 0.5417, 0.4899, 0.4532, 0.5103, 0.4583, 0.5103, 0.4583, 0.55, 0.4532, 0.55, 0.5377, 0.5103, 0.5417, 0.5103, 0.5417, 0.55, 0.5377, 0.55, 0.4532, 0.65, 0.4532, 0.6, 0.4532, 0.55, 0.4532, 0.55, 0.4532, 0.6, 0.4532, 0.65, 0.4532, 0.7, 0.4532, 0.74, 0.4532, 0.75, 0.4532, 0.75, 0.4532, 0.74, 0.4532, 0.7, 0.5377, 0.65, 0.5377, 0.6, 0.5377, 0.55, 0.5377, 0.55, 0.5377, 0.6, 0.5377, 0.65, 0.5377, 0.7, 0.5377, 0.74, 0.5377, 0.75, 0.5377, 0.75, 0.5377, 0.74, 0.5377, 0.7, 0.4532, 0.4899, 0.4583, 0.4899, 0.4583, 0.5, 0.4532, 0.5, 0.5377, 0.4899, 0.5417, 0.4899, 0.5417, 0.496, 0.5377, 0.496, 0.4583, 0.65, 0.4583, 0.7, 0.4583, 0.74, 0.4583, 0.75, 0.4532, 0.75, 0.4532, 0.74, 0.4532, 0.7, 0.4532, 0.65, 0.4532, 0.6, 0.4532, 0.55, 0.4583, 0.55, 0.4583, 0.6, 0.5377, 0.25, 0.5417, 0.25, 0.5417, 0.25, 0.5377, 0.25, 0.4532, 0.25, 0.4583, 0.25, 0.4583, 0.25, 0.4532, 0.25, 0.5417, 0.65, 0.5417, 0.7, 0.5417, 0.74, 0.5417, 0.75, 0.5377, 0.75, 0.5377, 0.74, 0.5377, 0.7, 0.5377, 0.65, 0.5377, 0.6, 0.5377, 0.55, 0.5417, 0.55, 0.5417, 0.6, 0.5417, 0.75, 0.5377, 0.75, 0.5377, 0.75, 0.5417, 0.75, 0.4583, 0.5103, 0.4583, 0.55, 0.4583, 0.55, 0.4583, 0.5103, 0.4583, 0.75, 0.4532, 0.75, 0.4532, 0.75, 0.4583, 0.75, 0.4583, 0.4899, 0.4583, 0.5, 0.4583, 0.5, 0.4583, 0.4899, 0.5417, 0.5103, 0.5417, 0.55, 0.5417, 0.55, 0.5417, 0.5103, 0.5417, 0.4899, 0.5417, 0.5, 0.5417, 0.5, 0.5417, 0.496, 0.5417, 0.4899, 0.5377, 0.4899, 0.5377, 0.45, 0.5377, 0.45, 0.5377, 0.4899, 0.4532, 0.4899, 0.4532, 0.45, 0.4532, 0.45, 0.4532, 0.4899, 0.4583, 0.4, 0.4583, 0.45, 0.4532, 0.45, 0.4532, 0.4, 0.4532, 0.35, 0.4532, 0.3, 0.4532, 0.2602, 0.4532, 0.25, 0.4583, 0.25, 0.4583, 0.2602, 0.4583, 0.3, 0.4583, 0.35, 0.4583, 0.55, 0.4583, 0.6, 0.4583, 0.65, 0.4583, 0.7, 0.4583, 0.74, 0.4583, 0.75, 0.4583, 0.75, 0.4583, 0.74, 0.4583, 0.7, 0.4583, 0.65, 0.4583, 0.6, 0.4583, 0.55, 0.375, 0.5, 0.375, 0.5, 0.125, 0.5, 0.125, 0.5, 0.125, 0.5, 0.125, 0.5, 0.375, 0.5, 0.375, 0.5, 0.5417, 0.55, 0.5417, 0.6, 0.5417, 0.65, 0.5417, 0.7, 0.5417, 0.74, 0.5417, 0.75, 0.5417, 0.75, 0.5417, 0.74, 0.5417, 0.7, 0.5417, 0.65, 0.5417, 0.6, 0.5417, 0.55, 0.4532, 0.2602, 0.4532, 0.3, 0.4532, 0.35, 0.4532, 0.4, 0.4532, 0.45, 0.4224, 0.45, 0.4167, 0.45, 0.3773, 0.45, 0.3773, 0.4, 0.3773, 0.35, 0.3773, 0.3, 0.3773, 0.2602, 0.3773, 0.25, 0.4167, 0.25, 0.4224, 0.25, 0.4532, 0.25, 0.775, 0.65, 0.825, 0.65, 0.8648, 0.65, 0.8648, 0.7, 0.8648, 0.74, 0.825, 0.74, 0.775, 0.74, 0.725, 0.74, 0.725, 0.7, 0.775, 0.7, 0.5417, 0.5, 0.5417, 0.5103, 0.5417, 0.5103, 0.5417, 0.5032, 0.5417, 0.5, 0.4583, 0.5, 0.4583, 0.5103, 0.4583, 0.5103, 0.4583, 0.5, 0.4532, 0.5, 0.4583, 0.5, 0.4583, 0.5103, 0.4532, 0.5103, 0.5, 0.4899, 0.5377, 0.4899, 0.5377, 0.5, 0.5, 0.5, 0.4985, 0.5, 0.4985, 0.4899, 0.5833, 0.5103, 0.625, 0.5103, 0.625, 0.55, 0.5833, 0.55, 0.5417, 0.55, 0.5417, 0.5103, 0.4583, 0.5, 0.4846, 0.5, 0.4846, 0.5103, 0.4583, 0.5103, 0.5377, 0.55, 0.5377, 0.5103, 0.5377, 0.5103, 0.5377, 0.55, 0.4532, 0.55, 0.4532, 0.5103, 0.4532, 0.5103, 0.4532, 0.55, 0.625, 0.2602, 0.625, 0.25, 0.625, 0.25, 0.625, 0.2602, 0.625, 0.3, 0.625, 0.35, 0.625, 0.4, 0.625, 0.45, 0.625, 0.45, 0.625, 0.4, 0.625, 0.35, 0.625, 0.3, 0.6351, 0.6, 0.6351, 0.65, 0.6351, 0.7, 0.6351, 0.74, 0.6351, 0.74, 0.6351, 0.7, 0.6351, 0.65, 0.6351, 0.6, 0.6351, 0.55, 0.6351, 0.55, 0.4532, 0.5, 0.4532, 0.4899, 0.4532, 0.4899, 0.4532, 0.5, 0.5377, 0.5, 0.5377, 0.4899, 0.5377, 0.4899, 0.5377, 0.496, 0.5377, 0.5, 0.5417, 0.45, 0.5417, 0.4899, 0.5417, 0.4899, 0.5417, 0.45, 0.4583, 0.45, 0.4583, 0.4899, 0.4583, 0.4899, 0.4583, 0.45, 0.5377, 0.45, 0.5417, 0.45, 0.5417, 0.4899, 0.5377, 0.4899, 0.4532, 0.45, 0.4583, 0.45, 0.4583, 0.4899, 0.4532, 0.4899, 0.4224, 0.45, 0.4532, 0.45, 0.4532, 0.4899, 0.4224, 0.4899, 0.4167, 0.4899, 0.3773, 0.4899, 0.3773, 0.45, 0.4167, 0.45, 0.5833, 0.4899, 0.625, 0.4899, 0.625, 0.5, 0.5833, 0.5, 0.5417, 0.5, 0.5417, 0.4899, 0.4532, 0.9, 0.4583, 0.9, 0.4583, 0.95, 0.5, 0.95, 0.5, 0.9, 0.5377, 0.9, 0.5417, 0.9, 0.5417, 0.95, 0.5833, 0.95, 0.5833, 0.9898, 0.5833, 1.0, 0.5417, 1.0, 0.5377, 1.0, 0.5, 1.0, 0.4583, 1.0, 0.4532, 1.0, 0.4224, 1.0, 0.4167, 1.0, 0.3773, 1.0, 0.3773, 0.9898, 0.3773, 0.95, 0.3773, 0.9, 0.4167, 0.9, 0.4224, 0.9, 0.5417, 0.2602, 0.5417, 0.3, 0.5417, 0.35, 0.5417, 0.4, 0.5417, 0.45, 0.5417, 0.45, 0.5417, 0.4, 0.5417, 0.35, 0.5417, 0.3, 0.5417, 0.2602, 0.5417, 0.25, 0.5417, 0.25, 0.4532, 0.45, 0.4532, 0.4, 0.4532, 0.35, 0.4532, 0.3, 0.4532, 0.2602, 0.4532, 0.25, 0.4532, 0.25, 0.4532, 0.2602, 0.4532, 0.3, 0.4532, 0.35, 0.4532, 0.4, 0.4532, 0.45, 0.4583, 0.8, 0.4583, 0.85, 0.4532, 0.85, 0.4224, 0.85, 0.4167, 0.85, 0.3773, 0.85, 0.3773, 0.8, 0.3773, 0.7601, 0.3773, 0.75, 0.4167, 0.75, 0.4224, 0.75, 0.4532, 0.75, 0.4583, 0.75, 0.5, 0.75, 0.5377, 0.75, 0.5417, 0.75, 0.5833, 0.75, 0.5833, 0.7601, 0.5833, 0.8, 0.5417, 0.8, 0.5417, 0.85, 0.5377, 0.85, 0.5, 0.85, 0.5, 0.8, 0.625, 0.74, 0.625, 0.75, 0.5833, 0.75, 0.5417, 0.75, 0.5417, 0.74, 0.5417, 0.7, 0.5833, 0.7, 0.5833, 0.65, 0.5417, 0.65, 0.5417, 0.6, 0.5833, 0.6, 0.5833, 0.55, 0.625, 0.55, 0.625, 0.6, 0.625, 0.65, 0.625, 0.7, 0.675, 0.6, 0.6351, 0.6, 0.6351, 0.55, 0.6351, 0.5103, 0.675, 0.5103, 0.725, 0.5103, 0.725, 0.55, 0.725, 0.6, 0.625, 0.4899, 0.625, 0.45, 0.625, 0.45, 0.625, 0.4899, 0.8648, 0.74, 0.875, 0.74, 0.875, 0.75, 0.8648, 0.75, 0.825, 0.75, 0.775, 0.75, 0.725, 0.75, 0.675, 0.75, 0.6351, 0.75, 0.625, 0.75, 0.625, 0.74, 0.6351, 0.74, 0.675, 0.74, 0.725, 0.74, 0.775, 0.74, 0.825, 0.74, 0.725, 0.5103, 0.675, 0.5103, 0.675, 0.5103, 0.725, 0.5103, 0.775, 0.5103, 0.825, 0.5103, 0.8648, 0.5103, 0.8648, 0.5103, 0.825, 0.5103, 0.775, 0.5103, 0.6351, 0.5, 0.675, 0.5, 0.675, 0.5103, 0.6351, 0.5103, 0.625, 0.5, 0.6351, 0.5, 0.6351, 0.5103, 0.625, 0.5103, 0.6351, 0.7, 0.6351, 0.74, 0.625, 0.74, 0.625, 0.7, 0.625, 0.65, 0.625, 0.6, 0.625, 0.55, 0.6351, 0.55, 0.6351, 0.6, 0.6351, 0.65, 0.625, 0.5103, 0.6351, 0.5103, 0.6351, 0.55, 0.625, 0.55, 0.825, 0.74, 0.8648, 0.74, 0.8648, 0.74, 0.825, 0.74, 0.775, 0.74, 0.725, 0.74, 0.675, 0.74, 0.6351, 0.74, 0.6351, 0.74, 0.675, 0.74, 0.725, 0.74, 0.775, 0.74, 0.625, 0.5, 0.625, 0.4899, 0.625, 0.4899, 0.625, 0.5, 0.625, 0.9, 0.625, 0.85, 0.625, 0.8, 0.625, 0.7601, 0.625, 0.75, 0.625, 0.75, 0.625, 0.7601, 0.625, 0.8, 0.625, 0.85, 0.625, 0.9, 0.625, 0.95, 0.625, 0.9898, 0.625, 1.0, 0.625, 1.0, 0.625, 0.9898, 0.625, 0.95, 0.625, 0.5103, 0.625, 0.5, 0.625, 0.5, 0.625, 0.5103, 0.8648, 0.7, 0.8648, 0.65, 0.8648, 0.6, 0.8648, 0.55, 0.8648, 0.5103, 0.8648, 0.5103, 0.8648, 0.55, 0.8648, 0.6, 0.8648, 0.65, 0.8648, 0.7, 0.8648, 0.74, 0.8648, 0.74, 0.8648, 0.5103, 0.875, 0.5103, 0.875, 0.55, 0.875, 0.6, 0.875, 0.65, 0.875, 0.7, 0.875, 0.74, 0.8648, 0.74, 0.8648, 0.7, 0.8648, 0.65, 0.8648, 0.6, 0.8648, 0.55, 0.625, 0.55, 0.625, 0.5103, 0.625, 0.5103, 0.625, 0.55, 0.775, 0.5, 0.825, 0.5, 0.8648, 0.5, 0.875, 0.5, 0.875, 0.5103, 0.8648, 0.5103, 0.825, 0.5103, 0.775, 0.5103, 0.725, 0.5103, 0.675, 0.5103, 0.675, 0.5, 0.725, 0.5, 0.625, 0.1, 0.625, 0.05, 0.625, 0.009983, 0.625, 0.0, 0.625, 0.0, 0.625, 0.009983, 0.625, 0.05, 0.625, 0.1, 0.625, 0.15, 0.625, 0.2, 0.625, 0.2397, 0.625, 0.25, 0.625, 0.25, 0.625, 0.2397, 0.625, 0.2, 0.625, 0.15, 0.4583, 0.65, 0.5, 0.65, 0.5, 0.7, 0.4583, 0.7, 0.5417, 0.65, 0.5833, 0.65, 0.5833, 0.7, 0.5417, 0.7, 0.4583, 0.55, 0.5, 0.55, 0.5, 0.6, 0.4583, 0.6, 0.5417, 0.55, 0.5833, 0.55, 0.5833, 0.6, 0.5417, 0.6, 0.5833, 0.6, 0.5417, 0.6, 0.5417, 0.6, 0.5833, 0.6, 0.4583, 0.7, 0.4583, 0.65, 0.4583, 0.65, 0.4583, 0.7, 0.5, 0.6, 0.4583, 0.6, 0.4583, 0.6, 0.5, 0.6, 0.5417, 0.55, 0.5833, 0.55, 0.5833, 0.55, 0.5417, 0.55, 0.5833, 0.7, 0.5417, 0.7, 0.5417, 0.7, 0.5833, 0.7, 0.5, 0.65, 0.5, 0.7, 0.5, 0.7, 0.5, 0.65, 0.5417, 0.7, 0.5417, 0.65, 0.5417, 0.65, 0.5417, 0.7, 0.4583, 0.6, 0.4583, 0.55, 0.4583, 0.55, 0.4583, 0.6, 0.4583, 0.55, 0.5, 0.55, 0.5, 0.55, 0.4583, 0.55, 0.5, 0.7, 0.4583, 0.7, 0.4583, 0.7, 0.5, 0.7, 0.5833, 0.65, 0.5833, 0.7, 0.5833, 0.7, 0.5833, 0.65, 0.5417, 0.65, 0.5833, 0.65, 0.5833, 0.65, 0.5417, 0.65, 0.4583, 0.4, 0.5, 0.4, 0.5, 0.45, 0.4583, 0.45, 0.5417, 0.4, 0.5833, 0.4, 0.5833, 0.45, 0.5417, 0.45, 0.4583, 0.3, 0.5, 0.3, 0.5, 0.35, 0.4583, 0.35, 0.5417, 0.3, 0.5833, 0.3, 0.5833, 0.35, 0.5417, 0.35, 0.4583, 0.4, 0.5, 0.4, 0.5, 0.4, 0.4583, 0.4, 0.5833, 0.35, 0.5417, 0.35, 0.5417, 0.35, 0.5833, 0.35, 0.4583, 0.45, 0.4583, 0.4, 0.4583, 0.4, 0.4583, 0.45, 0.5, 0.4, 0.5, 0.45, 0.5, 0.45, 0.5, 0.4, 0.5, 0.35, 0.4583, 0.35, 0.4583, 0.35, 0.5, 0.35, 0.5417, 0.45, 0.5417, 0.4, 0.5417, 0.4, 0.5417, 0.45, 0.5417, 0.3, 0.5833, 0.3, 0.5833, 0.3, 0.5417, 0.3, 0.5833, 0.45, 0.5417, 0.45, 0.5417, 0.45, 0.5833, 0.45, 0.4583, 0.35, 0.4583, 0.3, 0.4583, 0.3, 0.4583, 0.35, 0.5833, 0.4, 0.5833, 0.45, 0.5833, 0.45, 0.5833, 0.4, 0.5, 0.3, 0.5, 0.35, 0.5, 0.35, 0.5, 0.3, 0.4583, 0.3, 0.5, 0.3, 0.5, 0.3, 0.4583, 0.3, 0.4167, 0.65, 0.3773, 0.65, 0.3773, 0.65, 0.4167, 0.65, 0.4167, 0.6, 0.4167, 0.65, 0.4167, 0.65, 0.4167, 0.6, 0.4167, 0.6, 0.4224, 0.6, 0.4224, 0.6, 0.4167, 0.6, 0.4167, 0.6, 0.4224, 0.6, 0.4224, 0.65, 0.4167, 0.65, 0.4224, 0.6, 0.4224, 0.65, 0.4224, 0.65, 0.4224, 0.6, 0.4224, 0.65, 0.4167, 0.65, 0.4167, 0.65, 0.4224, 0.65, 0.4167, 0.65, 0.4167, 0.6, 0.4167, 0.6, 0.4167, 0.65, 0.4583, 0.9, 0.5, 0.9, 0.5, 0.95, 0.4583, 0.95, 0.5417, 0.9, 0.5833, 0.9, 0.5833, 0.95, 0.5417, 0.95, 0.4583, 0.8, 0.5, 0.8, 0.5, 0.85, 0.4583, 0.85, 0.5417, 0.8, 0.5833, 0.8, 0.5833, 0.85, 0.5417, 0.85, 0.4583, 0.8, 0.5, 0.8, 0.5, 0.8, 0.4583, 0.8, 0.5, 0.95, 0.4583, 0.95, 0.4583, 0.95, 0.5, 0.95, 0.5417, 0.9, 0.5833, 0.9, 0.5833, 0.9, 0.5417, 0.9, 0.5417, 0.95, 0.5417, 0.9, 0.5417, 0.9, 0.5417, 0.95, 0.4583, 0.85, 0.4583, 0.8, 0.4583, 0.8, 0.4583, 0.85, 0.5833, 0.9, 0.5833, 0.95, 0.5833, 0.95, 0.5833, 0.9, 0.5, 0.8, 0.5, 0.85, 0.5, 0.85, 0.5, 0.8, 0.4583, 0.9, 0.5, 0.9, 0.5, 0.9, 0.4583, 0.9, 0.5833, 0.85, 0.5417, 0.85, 0.5417, 0.85, 0.5833, 0.85, 0.5417, 0.85, 0.5417, 0.8, 0.5417, 0.8, 0.5417, 0.85, 0.5833, 0.8, 0.5833, 0.85, 0.5833, 0.85, 0.5833, 0.8, 0.5, 0.85, 0.4583, 0.85, 0.4583, 0.85, 0.5, 0.85, 0.725, 0.7, 0.725, 0.65, 0.725, 0.65, 0.725, 0.7, 0.725, 0.7, 0.725, 0.65, 0.725, 0.65, 0.725, 0.7, 0.775, 0.7, 0.725, 0.7, 0.725, 0.7, 0.775, 0.7, 0.725, 0.65, 0.775, 0.65, 0.775, 0.65, 0.725, 0.65, 0.775, 0.65, 0.775, 0.7, 0.775, 0.7, 0.775, 0.65, 0.725, 0.65, 0.775, 0.65, 0.775, 0.65, 0.725, 0.65, 0.775, 0.65, 0.775, 0.7, 0.775, 0.7, 0.775, 0.65, 0.775, 0.7, 0.725, 0.7, 0.725, 0.7, 0.775, 0.7, 0.775, 0.7, 0.725, 0.7, 0.725, 0.7, 0.775, 0.7, 0.775, 0.7, 0.725, 0.7, 0.725, 0.7, 0.775, 0.7, 0.725, 0.7, 0.725, 0.65, 0.725, 0.65, 0.725, 0.7, 0.725, 0.65, 0.775, 0.65, 0.775, 0.65, 0.725, 0.65, 0.725, 0.65, 0.775, 0.65, 0.775, 0.7, 0.725, 0.7, 0.725, 0.7, 0.725, 0.65, 0.725, 0.65, 0.725, 0.7, 0.725, 0.65, 0.775, 0.65, 0.775, 0.65, 0.725, 0.65, 0.775, 0.65, 0.775, 0.7, 0.775, 0.7, 0.775, 0.65, 0.725, 0.6, 0.725, 0.65, 0.725, 0.65, 0.725, 0.6, 0.725, 0.6, 0.725, 0.65, 0.725, 0.65, 0.725, 0.6, 0.675, 0.6, 0.725, 0.6, 0.725, 0.6, 0.675, 0.6, 0.675, 0.65, 0.675, 0.6, 0.675, 0.6, 0.675, 0.65, 0.675, 0.65, 0.675, 0.6, 0.675, 0.6, 0.675, 0.65, 0.725, 0.65, 0.675, 0.65, 0.675, 0.65, 0.725, 0.65, 0.675, 0.65, 0.675, 0.6, 0.675, 0.6, 0.675, 0.65, 0.675, 0.6, 0.725, 0.6, 0.725, 0.6, 0.675, 0.6, 0.675, 0.65, 0.675, 0.6, 0.675, 0.6, 0.675, 0.65, 0.675, 0.6, 0.725, 0.6, 0.725, 0.6, 0.675, 0.6, 0.725, 0.6, 0.725, 0.65, 0.725, 0.65, 0.725, 0.6, 0.725, 0.65, 0.675, 0.65, 0.675, 0.65, 0.725, 0.65, 0.675, 0.6, 0.725, 0.6, 0.725, 0.65, 0.675, 0.65, 0.675, 0.6, 0.725, 0.6, 0.725, 0.6, 0.675, 0.6, 0.725, 0.6, 0.725, 0.65, 0.725, 0.65, 0.725, 0.6, 0.725, 0.65, 0.675, 0.65, 0.675, 0.65, 0.725, 0.65, 0.5377, 0.5032, 0.5417, 0.5032, 0.5417, 0.5103, 0.5377, 0.5103, 0.625, 0.25, 0.625, 0.25, 0.625, 0.25, 0.625, 0.25, 0.625, 0.25, 0.625, 0.25, 0.3773, 0.6, 0.3773, 0.6, 0.4167, 0.6, 0.4167, 0.6, 0.4224, 0.4899, 0.4532, 0.4899, 0.4532, 0.5, 0.4224, 0.5, 0.4167, 0.5, 0.3773, 0.5, 0.3773, 0.4899, 0.4167, 0.4899, 0.625, 0.2602, 0.625, 0.3, 0.625, 0.35, 0.625, 0.4, 0.625, 0.45, 0.5833, 0.45, 0.5833, 0.4, 0.5417, 0.4, 0.5417, 0.35, 0.5833, 0.35, 0.5833, 0.3, 0.5417, 0.3, 0.5417, 0.2602, 0.5417, 0.25, 0.5833, 0.25, 0.625, 0.25, 0.4224, 0.5, 0.4532, 0.5, 0.4532, 0.5103, 0.4224, 0.5103, 0.4167, 0.5103, 0.3773, 0.5103, 0.3773, 0.5, 0.4167, 0.5, 0.4224, 0.5103, 0.4532, 0.5103, 0.4532, 0.55, 0.4224, 0.55, 0.4167, 0.55, 0.3773, 0.55, 0.3773, 0.5103, 0.4167, 0.5103, 0.4583, 0.5103, 0.4846, 0.5103, 0.4846, 0.5118, 0.4985, 0.5118, 0.4985, 0.5103, 0.5, 0.5103, 0.5377, 0.5103, 0.5377, 0.55, 0.5, 0.55, 0.4583, 0.55, 0.4532, 0.74, 0.4532, 0.75, 0.4224, 0.75, 0.4167, 0.75, 0.3773, 0.75, 0.3773, 0.74, 0.3773, 0.7, 0.3773, 0.65, 0.4167, 0.65, 0.4224, 0.65, 0.4224, 0.6, 0.4167, 0.6, 0.3773, 0.6, 0.3773, 0.55, 0.4167, 0.55, 0.4224, 0.55, 0.4532, 0.55, 0.4532, 0.6, 0.4532, 0.65, 0.4532, 0.7, 0.3773, 0.65, 0.3773, 0.6, 0.4167, 0.6, 0.4167, 0.65, 0.875, 0.5, 0.8373, 0.5508, 0.8373, 0.557, 0.8373, 0.582, 0.8373, 0.6131, 0.8373, 0.6443, 0.8373, 0.6755, 0.8373, 0.7002, 0.8373, 0.7067, 0.8303, 0.7067, 0.8029, 0.7067, 0.7685, 0.7067, 0.7341, 0.7067, 0.6997, 0.7067, 0.6802, 0.7011, 0.6752, 0.6997, 0.6732, 0.6947, 0.6653, 0.6755, 0.625, 0.75, 0.875, 0.75, 0.4583, 0.35, 0.5, 0.35, 0.5, 0.3, 0.4583, 0.3, 0.4583, 0.2602, 0.4583, 0.25, 0.5, 0.25, 0.5377, 0.25, 0.5377, 0.2602, 0.5377, 0.3, 0.5377, 0.35, 0.5377, 0.4, 0.5377, 0.45, 0.5, 0.45, 0.5, 0.4, 0.4583, 0.4, 0.4583, 0.6, 0.5, 0.6, 0.5, 0.55, 0.5377, 0.55, 0.5377, 0.6, 0.5377, 0.65, 0.5377, 0.7, 0.5377, 0.74, 0.5377, 0.75, 0.5, 0.75, 0.4583, 0.75, 0.4583, 0.74, 0.4583, 0.7, 0.5, 0.7, 0.5, 0.65, 0.4583, 0.65, 0.625, 0.25, 0.625, 0.25, 0.625, 0.25, 0.625, 0.25, 0.625, 0.25, 0.625, 0.25, 0.625, 0.25, 0.625, 0.25, 0.775, 0.65, 0.725, 0.65, 0.725, 0.6, 0.725, 0.55, 0.725, 0.5103, 0.775, 0.5103, 0.825, 0.5103, 0.8648, 0.5103, 0.8648, 0.55, 0.8648, 0.6, 0.8648, 0.65, 0.825, 0.65, 0.4532, 0.85, 0.4583, 0.85, 0.5, 0.85, 0.5377, 0.85, 0.5417, 0.85, 0.5833, 0.85, 0.5833, 0.8, 0.5833, 0.7601, 0.5833, 0.75, 0.625, 0.75, 0.625, 0.7601, 0.625, 0.8, 0.625, 0.85, 0.625, 0.9, 0.625, 0.95, 0.625, 0.9898, 0.625, 1.0, 0.5833, 1.0, 0.5833, 0.9898, 0.5833, 0.95, 0.5833, 0.9, 0.5417, 0.9, 0.5377, 0.9, 0.5, 0.9, 0.4583, 0.9, 0.4532, 0.9, 0.4224, 0.9, 0.4167, 0.9, 0.3773, 0.9, 0.3773, 0.85, 0.4167, 0.85, 0.4224, 0.85])
me_cube_005.materials.append(mat_material_001)
me_cube_005.materials.append(mat_material_003)
me_cube_005.materials.append(mat_material_004)
me_cube_005.materials.append(mat_material_005)
me_cube_005.materials.append(mat_material_006)
me_cube_005.use_remesh_fix_poles = True
me_cube_005.use_remesh_preserve_attributes = False
me_cube_005.use_mirror_vertex_groups = False
me_cube_005.update()

# ---- objects
ob_cube_010 = bpy.data.objects.new('Cube.010', me_cube_005)

# ---- transforms, parenting, visibility, modifiers, constraints
ob_cube_010.location = (0.0, 0.0, 24.84)
ob_cube_010.scale = (8.354, -9.304, 14.75)
ob_cube_010.lineart.crease_threshold = 0.0

# ---- collection membership
col_collection.objects.link(ob_cube_010)

# ---- scene / render settings (as saved in the file)
scene.frame_start = 1; scene.frame_end = 250; scene.frame_set(1)
scene.render.engine = 'BLENDER_EEVEE_NEXT'
scene.cycles.use_denoising = False
scene.cycles.samples = 128
scene.cycles.sampling_pattern = 'TABULATED_SOBOL'
scene.cycles.use_adaptive_sampling = False
scene.cycles.use_light_tree = False
scene.view_settings.view_transform = 'Filmic'
bpy.context.view_layer.update()

# ---- added for rendering (the .blend has no active camera and no usable light): camera, sun
cam_auto = bpy.data.cameras.new('AutoCamera')
cam_auto.lens = 50.0
cam_auto.sensor_width = 36.0
cam_auto.clip_end = 1000.0
ob_auto_camera = bpy.data.objects.new('AutoCamera', cam_auto)
scene.collection.objects.link(ob_auto_camera)
ob_auto_camera.location = (54.8485, -64.8333, 65.2954)
ob_auto_camera.rotation_euler = (1.09748, -7.21219e-08, 0.694738)
scene.camera = ob_auto_camera
light_auto_sun = bpy.data.lights.new('AutoSun', 'SUN')
light_auto_sun.energy = 3.0
light_auto_sun.angle = 0.0523599
ob_auto_sun = bpy.data.objects.new('AutoSun', light_auto_sun)
scene.collection.objects.link(ob_auto_sun)
ob_auto_sun.rotation_euler = (0.872665, 0.174533, 0.523599)
bpy.context.view_layer.update()

